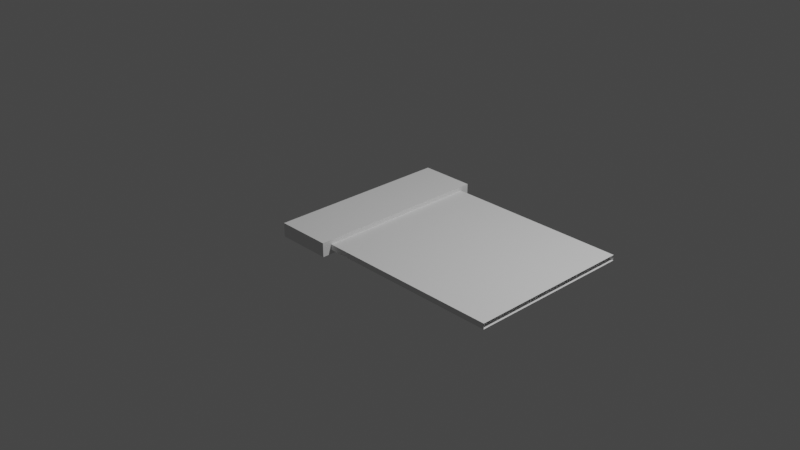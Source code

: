 # Source: PowerCord.blend  (saved by Blender 2.81.16; exported with 4.5.12 LTS)
import bpy
from mathutils import Matrix  # noqa: F401  (used for matrix-valued properties, if any)

bpy.ops.wm.read_factory_settings(use_empty=True)
scene = bpy.context.scene
scene.name = 'Scene'

# ---- collections
col_collection = bpy.data.collections.new('Collection'); scene.collection.children.link(col_collection)

# ---- world
world_world = bpy.data.worlds.new('World'); scene.world = world_world
world_world.use_nodes = True; world_world.node_tree.nodes.clear()
_N = world_world.node_tree.nodes; _L = world_world.node_tree.links
n0 = _N.new('ShaderNodeOutputWorld'); n0.name = 'World Output'; n0.location = (300, 300)
n1 = _N.new('ShaderNodeBackground'); n1.name = 'Background'; n1.location = (10, 300)
n1.inputs[0].default_value = (0.05088, 0.05088, 0.05088, 1.0)
_L.new(n1.outputs[0], n0.inputs[0])
n0.is_active_output = True
world_world.color = (0.05088, 0.05088, 0.05088)
world_world.use_sun_shadow = False
world_world.sun_shadow_jitter_overblur = 0.0

# ---- cameras
cam_camera = bpy.data.cameras.new('Camera')
cam_camera.clip_end = 100.0
cam_camera.ortho_scale = 7.314

# ---- lights
light_light = bpy.data.lights.new('Light', 'POINT')
light_light.transmission_factor = 0.0
light_light.energy = 1000.0
light_light.shadow_soft_size = 0.1
light_light.shadow_maximum_resolution = 0.006
light_light.use_absolute_resolution = True

# ---- meshes
me_cube_001 = bpy.data.meshes.new('Cube.001')
me_cube_001.from_pydata([(-0.5217, -1.0, -0.07478), (-0.5217, -1.0, 0.07478), (-0.5217, 1.0, -0.07478), (-0.5217, 1.0, 0.07478), (0.0, -1.0, -0.07478), (0.0, -1.0, 0.07478), (0.0, 1.0, -0.07478), (0.0, 1.0, 0.07478)], [], [(0, 1, 3, 2), (2, 3, 7, 6), (6, 7, 5, 4), (4, 5, 1, 0), (2, 6, 4, 0), (7, 3, 1, 5)])
_uv = me_cube_001.uv_layers.new(name='UVMap')
_uv.uv.foreach_set('vector', [0.375, 0.0, 0.625, 0.0, 0.625, 0.25, 0.375, 0.25, 0.375, 0.25, 0.625, 0.25, 0.625, 0.5, 0.375, 0.5, 0.375, 0.5, 0.625, 0.5, 0.625, 0.75, 0.375, 0.75, 0.375, 0.75, 0.625, 0.75, 0.625, 1.0, 0.375, 1.0, 0.125, 0.5, 0.375, 0.5, 0.375, 0.75, 0.125, 0.75, 0.625, 0.5, 0.875, 0.5, 0.875, 0.75, 0.625, 0.75])
me_cube_001.use_remesh_fix_poles = True
me_cube_001.use_remesh_preserve_attributes = False
me_cube_001.use_mirror_vertex_groups = False
me_cube_001.update()
me_cube_002 = bpy.data.meshes.new('Cube.002')
me_cube_002.from_pydata([(0.0, -0.9, -0.02941), (0.0, -0.9, 0.02941), (0.0, 0.9, -0.02941), (0.0, 0.9, 0.02941), (1.043, -0.9, -0.02941), (1.043, -0.9, 0.02941), (1.043, 0.9, -0.02941), (1.043, 0.9, 0.02941), (0.7825, 0.9, -0.02941), (0.5217, 0.9, -0.02941), (0.2608, 0.9, -0.02941), (0.2608, 0.9, 0.02941), (0.5217, 0.9, 0.02941), (0.7825, 0.9, 0.02941), (0.2608, -0.9, -0.02941), (0.5217, -0.9, -0.02941), (0.7825, -0.9, -0.02941), (0.7825, -0.9, 0.02941), (0.5217, -0.9, 0.02941), (0.2608, -0.9, 0.02941), (0.0, -0.45, 0.02941), (0.0, 0.0, 0.02941), (0.0, 0.45, 0.02941), (1.043, 0.45, 0.02941), (1.043, 0.0, 0.02941), (1.043, -0.45, 0.02941), (0.7825, 0.45, 0.02941), (0.7825, 0.0, 0.02941), (0.7825, -0.45, 0.02941), (0.5217, 0.45, 0.02941), (0.5217, 0.0, 0.02941), (0.5217, -0.45, 0.02941), (0.2608, 0.45, 0.02941), (0.2608, 0.0, 0.02941), (0.2608, -0.45, 0.02941), (0.0, 0.45, -0.02941), (0.0, 0.0, -0.02941), (0.0, -0.45, -0.02941), (1.043, -0.45, -0.02941), (1.043, 0.0, -0.02941), (1.043, 0.45, -0.02941), (0.2608, 0.45, -0.02941), (0.2608, 0.0, -0.02941), (0.2608, -0.45, -0.02941), (0.5217, 0.45, -0.02941), (0.5217, 0.0, -0.02941), (0.5217, -0.45, -0.02941), (0.7825, 0.45, -0.02941), (0.7825, 0.0, -0.02941), (0.7825, -0.45, -0.02941)], [], [(8, 13, 7, 6), (14, 19, 1, 0), (49, 38, 4, 16), (34, 20, 1, 19), (25, 28, 17, 5), (28, 31, 18, 17), (31, 34, 19, 18), (37, 43, 14, 0), (43, 46, 15, 14), (46, 49, 16, 15), (4, 5, 17, 16), (16, 17, 18, 15), (15, 18, 19, 14), (2, 3, 11, 10), (10, 11, 12, 9), (9, 12, 13, 8), (12, 11, 32, 29), (29, 32, 33, 30), (30, 33, 34, 31), (13, 12, 29, 26), (26, 29, 30, 27), (27, 30, 31, 28), (7, 13, 26, 23), (23, 26, 27, 24), (24, 27, 28, 25), (11, 3, 22, 32), (32, 22, 21, 33), (33, 21, 20, 34), (9, 8, 47, 44), (44, 47, 48, 45), (45, 48, 49, 46), (10, 9, 44, 41), (41, 44, 45, 42), (42, 45, 46, 43), (2, 10, 41, 35), (35, 41, 42, 36), (36, 42, 43, 37), (8, 6, 40, 47), (47, 40, 39, 48), (48, 39, 38, 49)])
_uv = me_cube_002.uv_layers.new(name='UVMap')
_uv.uv.foreach_set('vector', [0.9971, 0.2528, 0.9971, 0.2528, 0.9971, 0.004599, 0.9971, 0.004599, 0.007235, 0.7493, 0.007235, 0.7493, 0.007235, 0.9975, 0.007235, 0.9975, 0.2547, 0.2528, 0.2547, 0.004599, 0.007235, 0.004599, 0.007235, 0.2528, 0.2547, 0.7493, 0.2547, 0.9975, 0.007235, 0.9975, 0.007235, 0.7493, 0.2547, 0.004599, 0.2547, 0.2528, 0.007235, 0.2528, 0.007235, 0.004599, 0.2547, 0.2528, 0.2547, 0.501, 0.007235, 0.501, 0.007235, 0.2528, 0.2547, 0.501, 0.2547, 0.7493, 0.007235, 0.7493, 0.007235, 0.501, 0.2547, 0.9975, 0.2547, 0.7493, 0.007235, 0.7493, 0.007235, 0.9975, 0.2547, 0.7493, 0.2547, 0.501, 0.007235, 0.501, 0.007235, 0.7493, 0.2547, 0.501, 0.2547, 0.2528, 0.007235, 0.2528, 0.007235, 0.501, 0.007235, 0.004599, 0.007235, 0.004599, 0.007235, 0.2528, 0.007235, 0.2528, 0.007235, 0.2528, 0.007235, 0.2528, 0.007235, 0.501, 0.007235, 0.501, 0.007235, 0.501, 0.007235, 0.501, 0.007235, 0.7493, 0.007235, 0.7493, 0.9971, 0.9975, 0.9971, 0.9975, 0.9971, 0.7493, 0.9971, 0.7493, 0.9971, 0.7493, 0.9971, 0.7493, 0.9971, 0.501, 0.9971, 0.501, 0.9971, 0.501, 0.9971, 0.501, 0.9971, 0.2528, 0.9971, 0.2528, 0.9971, 0.501, 0.9971, 0.7493, 0.7496, 0.7493, 0.7496, 0.501, 0.7496, 0.501, 0.7496, 0.7493, 0.5022, 0.7493, 0.5022, 0.501, 0.5022, 0.501, 0.5022, 0.7493, 0.2547, 0.7493, 0.2547, 0.501, 0.9971, 0.2528, 0.9971, 0.501, 0.7496, 0.501, 0.7496, 0.2528, 0.7496, 0.2528, 0.7496, 0.501, 0.5022, 0.501, 0.5022, 0.2528, 0.5022, 0.2528, 0.5022, 0.501, 0.2547, 0.501, 0.2547, 0.2528, 0.9971, 0.004599, 0.9971, 0.2528, 0.7496, 0.2528, 0.7496, 0.004599, 0.7496, 0.004599, 0.7496, 0.2528, 0.5022, 0.2528, 0.5022, 0.004599, 0.5022, 0.004599, 0.5022, 0.2528, 0.2547, 0.2528, 0.2547, 0.004599, 0.9971, 0.7493, 0.9971, 0.9975, 0.7496, 0.9975, 0.7496, 0.7493, 0.7496, 0.7493, 0.7496, 0.9975, 0.5022, 0.9975, 0.5022, 0.7493, 0.5022, 0.7493, 0.5022, 0.9975, 0.2547, 0.9975, 0.2547, 0.7493, 0.9971, 0.501, 0.9971, 0.2528, 0.7496, 0.2528, 0.7496, 0.501, 0.7496, 0.501, 0.7496, 0.2528, 0.5022, 0.2528, 0.5022, 0.501, 0.5022, 0.501, 0.5022, 0.2528, 0.2547, 0.2528, 0.2547, 0.501, 0.9971, 0.7493, 0.9971, 0.501, 0.7496, 0.501, 0.7496, 0.7493, 0.7496, 0.7493, 0.7496, 0.501, 0.5022, 0.501, 0.5022, 0.7493, 0.5022, 0.7493, 0.5022, 0.501, 0.2547, 0.501, 0.2547, 0.7493, 0.9971, 0.9975, 0.9971, 0.7493, 0.7496, 0.7493, 0.7496, 0.9975, 0.7496, 0.9975, 0.7496, 0.7493, 0.5022, 0.7493, 0.5022, 0.9975, 0.5022, 0.9975, 0.5022, 0.7493, 0.2547, 0.7493, 0.2547, 0.9975, 0.9971, 0.2528, 0.9971, 0.004599, 0.7496, 0.004599, 0.7496, 0.2528, 0.7496, 0.2528, 0.7496, 0.004599, 0.5022, 0.004599, 0.5022, 0.2528, 0.5022, 0.2528, 0.5022, 0.004599, 0.2547, 0.004599, 0.2547, 0.2528])
me_cube_002.use_remesh_fix_poles = True
me_cube_002.use_remesh_preserve_attributes = False
me_cube_002.use_mirror_vertex_groups = False
me_cube_002.update()

# ---- objects
ob_light = bpy.data.objects.new('Light', light_light)
ob_camera = bpy.data.objects.new('Camera', cam_camera)
ob_cube = bpy.data.objects.new('Cube', me_cube_001)
ob_powercordmiddle = bpy.data.objects.new('PowerCordMiddle', me_cube_002)

# ---- transforms, parenting, visibility, modifiers, constraints
ob_light.location = (4.076, 1.005, 5.904)
ob_light.rotation_euler = (0.6503, 0.05522, 1.866)
ob_light.lock_rotations_4d = False
ob_light.empty_display_type = 'ARROWS'
ob_light.color = (0.0, 0.0, 0.0, 0.0)
ob_light.lineart.crease_threshold = 0.0
ob_camera.location = (7.359, -6.926, 4.958)
ob_camera.rotation_euler = (1.109, 0.0, 0.8149)
ob_camera.lock_rotations_4d = False
ob_camera.empty_display_type = 'ARROWS'
ob_camera.color = (0.0, 0.0, 0.0, 0.0)
ob_camera.display_type = 'WIRE'
ob_camera.lineart.crease_threshold = 0.0
ob_cube.location = (0.0, 0.0, 0.0)
ob_cube.scale = (1.15, 1.0, 1.0)
ob_cube.lineart.crease_threshold = 0.0
ob_powercordmiddle.location = (0.0, 0.0, 0.0)
ob_powercordmiddle.scale = (1.917, 1.0, 1.0)
ob_powercordmiddle.lineart.crease_threshold = 0.0

# ---- collection membership
col_collection.objects.link(ob_light)
col_collection.objects.link(ob_camera)
col_collection.objects.link(ob_cube)
col_collection.objects.link(ob_powercordmiddle)

# ---- scene / render settings (as saved in the file)
scene.camera = ob_camera
scene.frame_start = 1; scene.frame_end = 250; scene.frame_set(1)
scene.render.engine = 'BLENDER_EEVEE_NEXT'
scene.cycles.use_denoising = False
scene.cycles.samples = 128
scene.cycles.sampling_pattern = 'TABULATED_SOBOL'
scene.cycles.use_adaptive_sampling = False
scene.cycles.use_light_tree = False
scene.view_settings.view_transform = 'Filmic'
bpy.context.view_layer.update()
